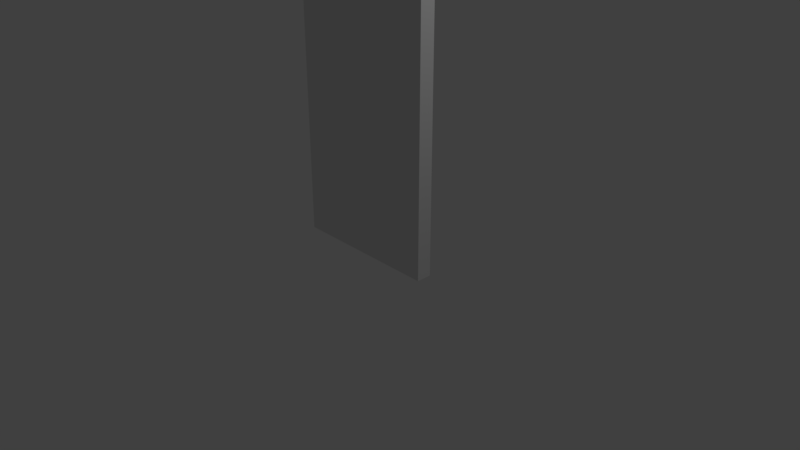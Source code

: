 # Source: door.blend  (saved by Blender 2.78.0; exported with 4.5.12 LTS)
import bpy
from mathutils import Matrix  # noqa: F401  (used for matrix-valued properties, if any)

bpy.ops.wm.read_factory_settings(use_empty=True)
scene = bpy.context.scene
scene.name = 'Scene'

# ---- collections
col_collection_1 = bpy.data.collections.new('Collection 1'); scene.collection.children.link(col_collection_1)

# ---- materials (node trees are filled in below, after node groups)
mat_material = bpy.data.materials.new('Material')
mat_material.alpha_threshold = 0.0
mat_material.use_transparent_shadow = False
mat_material.roughness = 0.5
mat_material.line_color = (0.0, 0.0, 0.0, 1.0)

# ---- material node trees

# ---- world
world_world = bpy.data.worlds.new('World'); scene.world = world_world
world_world.color = (0.05088, 0.05088, 0.05088)
world_world.use_sun_shadow = False
world_world.sun_shadow_jitter_overblur = 0.0
world_world.cycles.sampling_method = 'MANUAL'

# ---- cameras
cam_camera = bpy.data.cameras.new('Camera')
cam_camera.clip_end = 100.0
cam_camera.lens = 35.0
cam_camera.sensor_width = 32.0
cam_camera.sensor_height = 18.0
cam_camera.ortho_scale = 7.314
cam_camera.dof.focus_distance = 0.0
cam_camera.dof.aperture_fstop = 128.0

# ---- lights
light_lamp = bpy.data.lights.new('Lamp', 'POINT')
light_lamp.transmission_factor = 0.0
light_lamp.cutoff_distance = 30.0
light_lamp.energy = 100.0
light_lamp.shadow_buffer_clip_start = 1.001
light_lamp.shadow_soft_size = 0.1
light_lamp.shadow_maximum_resolution = 0.006
light_lamp.use_absolute_resolution = True

# ---- meshes
me_cube = bpy.data.meshes.new('Cube')
me_cube.from_pydata([(1.0, 1.0, -1.0), (1.0, -1.0, -1.0), (-1.0, -1.0, -1.0), (-1.0, 1.0, -1.0), (1.0, 1.0, 1.0), (1.0, -1.0, 1.0), (-1.0, -1.0, 1.0), (-1.0, 1.0, 1.0)], [], [(0, 1, 2, 3), (4, 7, 6, 5), (0, 4, 5, 1), (1, 5, 6, 2), (2, 6, 7, 3), (4, 0, 3, 7)])
me_cube.materials.append(mat_material)
me_cube.use_remesh_preserve_volume = False
me_cube.use_remesh_preserve_attributes = False
me_cube.use_mirror_vertex_groups = False
me_cube.update()
arm_armature = bpy.data.armatures.new('Armature')  # bones are not reproduced

# ---- objects
ob_armature = bpy.data.objects.new('Armature', arm_armature)
ob_cube = bpy.data.objects.new('Cube', me_cube)
ob_lamp = bpy.data.objects.new('Lamp', light_lamp)
ob_camera = bpy.data.objects.new('Camera', cam_camera)

# ---- transforms, parenting, visibility, modifiers, constraints
ob_armature.location = (0.8895, 0.0, 2.007)
ob_armature.rotation_euler = (0.8919, -1.484, 0.3301)
ob_armature.lineart.crease_threshold = 0.0
ob_cube.parent = ob_armature
ob_cube.matrix_parent_inverse = Matrix(((0.08172, 0.028, 0.9963, -2.072), (-0.937, 0.3428, 0.06723, 0.6985), (-0.3396, -0.939, 0.05424, 0.1932), (0.0, 0.0, 0.0, 1.0)))
ob_cube.location = (0.0, 0.0, 2.052)
ob_cube.scale = (1.0, 0.1005, 1.997)
ob_cube.lock_rotations_4d = False
ob_cube.empty_display_type = 'ARROWS'
ob_cube.lineart.crease_threshold = 0.0
_vg = ob_cube.vertex_groups.new(name='Bone')
_vg.add([0, 1, 2, 3, 4, 5, 6, 7], 1.0, 'REPLACE')
_m = ob_cube.modifiers.new('Armature', 'ARMATURE')
_m.object = ob_armature
ob_lamp.location = (4.076, 1.005, 5.904)
ob_lamp.rotation_euler = (0.6503, 0.05522, 1.866)
ob_lamp.lock_rotations_4d = False
ob_lamp.empty_display_type = 'ARROWS'
ob_lamp.color = (0.0, 0.0, 0.0, 0.0)
ob_lamp.lineart.crease_threshold = 0.0
ob_camera.location = (7.481, -6.508, 5.344)
ob_camera.rotation_euler = (1.109, 0.0, 0.8149)
ob_camera.lock_rotations_4d = False
ob_camera.empty_display_type = 'ARROWS'
ob_camera.color = (0.0, 0.0, 0.0, 0.0)
ob_camera.display_type = 'WIRE'
ob_camera.lineart.crease_threshold = 0.0

# ---- collection membership
col_collection_1.objects.link(ob_armature)
col_collection_1.objects.link(ob_cube)
col_collection_1.objects.link(ob_lamp)
col_collection_1.objects.link(ob_camera)

# ---- scene / render settings (as saved in the file)
scene.camera = ob_camera
scene.frame_start = 1; scene.frame_end = 90; scene.frame_set(9)
scene.render.engine = 'BLENDER_EEVEE_NEXT'
scene.render.resolution_percentage = 50
scene.render.dither_intensity = 0.0
scene.cycles.use_denoising = False
scene.cycles.samples = 128
scene.cycles.sampling_pattern = 'TABULATED_SOBOL'
scene.cycles.light_sampling_threshold = 0.0
scene.cycles.use_adaptive_sampling = False
scene.cycles.use_light_tree = False
scene.cycles.blur_glossy = 0.0
scene.cycles.sample_clamp_indirect = 0.0
scene.view_settings.view_transform = 'Standard'
bpy.context.view_layer.update()
